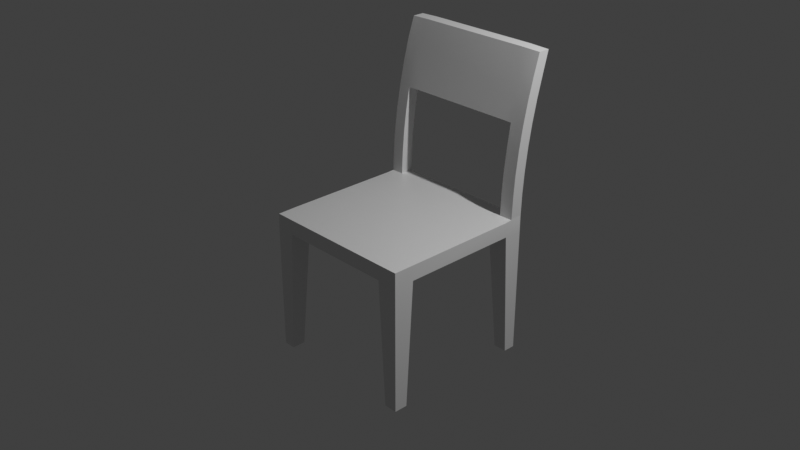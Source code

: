 # Source: chair.blend  (saved by Blender 2.93.21; exported with 4.5.12 LTS)
import bpy
from mathutils import Matrix  # noqa: F401  (used for matrix-valued properties, if any)

bpy.ops.wm.read_factory_settings(use_empty=True)
scene = bpy.context.scene
scene.name = 'Scene'

# ---- collections
col_collection = bpy.data.collections.new('Collection'); scene.collection.children.link(col_collection)

# ---- materials (node trees are filled in below, after node groups)
mat_material = bpy.data.materials.new('Material')
mat_material.alpha_threshold = 0.0
mat_material.use_transparent_shadow = False
mat_material.line_color = (0.0, 0.0, 0.0, 1.0)

# ---- node groups
ng_auto_smooth = bpy.data.node_groups.new('Auto Smooth', 'GeometryNodeTree')
_s = ng_auto_smooth.interface.new_socket(name='Geometry', in_out='OUTPUT', socket_type='NodeSocketGeometry')
_s = ng_auto_smooth.interface.new_socket(name='Geometry', in_out='INPUT', socket_type='NodeSocketGeometry')
_s = ng_auto_smooth.interface.new_socket(name='Angle', in_out='INPUT', socket_type='NodeSocketFloat')
_s.subtype = 'ANGLE'
_s.min_value = 0.0
_s.max_value = 3.142
ng_auto_smooth.is_modifier = True
_N = ng_auto_smooth.nodes; _L = ng_auto_smooth.links
n0 = _N.new('NodeGroupOutput'); n0.name = 'Group Output'; n0.location = (480, -100)
n1 = _N.new('NodeGroupInput'); n1.name = 'Group Input'; n1.location = (-420, -300)
n2 = _N.new('NodeGroupInput'); n2.name = 'Group Input.001'; n2.location = (-60, -100)
n3 = _N.new('GeometryNodeSetShadeSmooth'); n3.name = 'Set Shade Smooth'; n3.location = (120, -100)
n3.domain = 'EDGE'
n4 = _N.new('GeometryNodeSetShadeSmooth'); n4.name = 'Set Shade Smooth.001'; n4.location = (300, -100)
n5 = _N.new('GeometryNodeInputMeshEdgeAngle'); n5.name = 'Edge Angle'; n5.location = (-420, -220)
n6 = _N.new('GeometryNodeInputEdgeSmooth'); n6.name = 'Is Edge Smooth'; n6.location = (-60, -160)
n7 = _N.new('GeometryNodeInputShadeSmooth'); n7.name = 'Is Face Smooth'; n7.location = (-240, -340)
n8 = _N.new('FunctionNodeBooleanMath'); n8.name = 'Boolean Math'; n8.location = (-60, -220)
n9 = _N.new('FunctionNodeCompare'); n9.name = 'Compare'; n9.location = (-240, -180)
n9.operation = 'LESS_EQUAL'
_L.new(n5.outputs[0], n9.inputs[0])
_L.new(n4.outputs[0], n0.inputs[0])
_L.new(n1.outputs[1], n9.inputs[1])
_L.new(n9.outputs[0], n8.inputs[0])
_L.new(n7.outputs[0], n8.inputs[1])
_L.new(n2.outputs[0], n3.inputs[0])
_L.new(n6.outputs[0], n3.inputs[1])
_L.new(n3.outputs[0], n4.inputs[0])
_L.new(n8.outputs[0], n3.inputs[2])
n0.is_active_output = True

# ---- material node trees
mat_material.use_nodes = True; mat_material.node_tree.nodes.clear()
_N = mat_material.node_tree.nodes; _L = mat_material.node_tree.links
n0 = _N.new('ShaderNodeOutputMaterial'); n0.name = 'Material Output'; n0.location = (300, 300)
n1 = _N.new('ShaderNodeBsdfPrincipled'); n1.name = 'Principled BSDF'; n1.location = (10, 300)
n1.distribution = 'GGX'
n1.subsurface_method = 'BURLEY'
n1.inputs[2].default_value = 0.4
n1.inputs[3].default_value = 1.45
n1.inputs[27].default_value = (0.0, 0.0, 0.0, 1.0)
n1.inputs[28].default_value = 1.0
_L.new(n1.outputs[0], n0.inputs[0])
n0.is_active_output = True

# ---- world
world_world = bpy.data.worlds.new('World'); scene.world = world_world
world_world.use_nodes = True; world_world.node_tree.nodes.clear()
_N = world_world.node_tree.nodes; _L = world_world.node_tree.links
n0 = _N.new('ShaderNodeOutputWorld'); n0.name = 'World Output'; n0.location = (300, 300)
n1 = _N.new('ShaderNodeBackground'); n1.name = 'Background'; n1.location = (10, 300)
n1.inputs[0].default_value = (0.05088, 0.05088, 0.05088, 1.0)
_L.new(n1.outputs[0], n0.inputs[0])
n0.is_active_output = True
world_world.color = (0.05088, 0.05088, 0.05088)
world_world.use_sun_shadow = False
world_world.sun_shadow_jitter_overblur = 0.0

# ---- cameras
cam_camera = bpy.data.cameras.new('Camera')
cam_camera.clip_end = 100.0
cam_camera.ortho_scale = 7.314

# ---- lights
light_light = bpy.data.lights.new('Light', 'POINT')
light_light.transmission_factor = 0.0
light_light.energy = 1000.0
light_light.shadow_soft_size = 0.1
light_light.shadow_maximum_resolution = 0.006
light_light.use_absolute_resolution = True

# ---- meshes
me_cube = bpy.data.meshes.new('Cube')
me_cube.from_pydata([(1.0, 1.0, 1.0), (1.0, 1.001, -1.0), (1.0, -1.0, 1.0), (1.0, -1.0, -1.0), (-1.0, 1.0, 1.0), (-1.0, 1.001, -1.0), (-1.0, -1.0, 1.0), (-1.0, -1.0, -1.0), (-1.0, -0.8, -1.0), (1.0, -0.8, 1.0), (-1.0, -0.8, 1.0), (1.0, -0.8, -1.0), (-1.0, 0.82, 1.0), (1.0, 0.8206, -1.0), (-1.0, 0.8206, -1.0), (1.0, 0.82, 1.0), (0.8, 1.001, -1.0), (0.8, -1.0, 1.0), (0.8, -1.0, -1.0), (0.8, 1.0, 1.0), (0.8, -0.8, -1.0), (0.8, -0.8, 1.0), (0.8, 0.82, 1.0), (0.8, 0.8206, -1.0), (-0.82, 1.001, -1.0), (-0.82, -1.0, 1.0), (-0.82, -0.8, -1.0), (-0.82, 0.8206, -1.0), (-0.82, -1.0, -1.0), (-0.82, 1.0, 1.0), (-0.82, -0.8, 1.0), (-0.82, 0.82, 1.0), (-0.82, -1.0, 34.87), (-1.0, -1.0, 34.87), (1.0, -0.8, 34.87), (1.0, -1.0, 34.87), (-1.0, 0.82, 34.87), (-1.0, 1.0, 34.87), (0.8, 1.0, 34.87), (1.0, 1.0, 34.87), (-1.0, -0.8, 34.87), (0.8, -0.8, 34.87), (1.0, 0.82, 34.87), (0.8, 0.82, 34.87), (0.8, -1.0, 34.87), (-0.82, 1.0, 34.87), (-0.82, -0.8, 34.87), (-0.82, 0.82, 34.87), (-0.82, 1.001, -1.0), (-1.0, 1.001, -1.0), (1.0, 0.8206, -1.0), (1.0, 1.001, -1.0), (-1.0, 0.8206, -1.0), (-0.82, 0.8206, -1.0), (0.8, 1.001, -1.0), (0.8, 0.8206, -1.0), (-0.82, 1.001, -1.0), (-1.0, 1.001, -1.0), (1.0, 0.8206, -1.0), (1.0, 1.001, -1.0), (-1.0, 0.8206, -1.0), (-0.82, 0.8206, -1.0), (0.8, 1.001, -1.0), (0.8, 0.8206, -1.0), (-0.82, 1.343, -37.28), (-1.0, 1.343, -37.28), (1.0, 1.163, -37.28), (1.0, 1.343, -37.28), (-1.0, 1.163, -37.28), (-0.82, 1.163, -37.28), (0.8, 1.343, -37.28), (0.8, 1.163, -37.28), (0.8, 0.8308, -6.182), (0.8, 0.8539, -11.36), (0.8, 0.8899, -16.55), (0.8, 0.9388, -21.73), (0.8, 1.001, -26.91), (0.8, 1.075, -32.09), (1.0, 1.075, -32.09), (1.0, 1.001, -26.91), (1.0, 0.9388, -21.73), (1.0, 0.8899, -16.55), (1.0, 0.8539, -11.36), (1.0, 0.8308, -6.182), (1.0, 1.255, -32.09), (1.0, 1.181, -26.91), (1.0, 1.119, -21.73), (1.0, 1.07, -16.55), (1.0, 1.034, -11.36), (1.0, 1.011, -6.182), (0.8, 1.011, -6.182), (0.8, 1.034, -11.36), (0.8, 1.07, -16.55), (0.8, 1.119, -21.73), (0.8, 1.181, -26.91), (0.8, 1.255, -32.09), (-0.82, 0.8308, -6.182), (-0.82, 0.8539, -11.36), (-0.82, 0.8899, -16.55), (-0.82, 0.9388, -21.73), (-0.82, 1.001, -26.91), (-0.82, 1.075, -32.09), (-0.82, 1.255, -32.09), (-0.82, 1.181, -26.91), (-0.82, 1.119, -21.73), (-0.82, 1.07, -16.55), (-0.82, 1.034, -11.36), (-0.82, 1.011, -6.182), (-1.0, 0.8308, -6.182), (-1.0, 0.8539, -11.36), (-1.0, 0.8899, -16.55), (-1.0, 0.9388, -21.73), (-1.0, 1.001, -26.91), (-1.0, 1.075, -32.09), (-1.0, 1.011, -6.182), (-1.0, 1.034, -11.36), (-1.0, 1.07, -16.55), (-1.0, 1.119, -21.73), (-1.0, 1.181, -26.91), (-1.0, 1.255, -32.09), (0.8, 0.9388, -21.73), (0.8, 1.119, -21.73), (-0.82, 0.9388, -21.73), (-0.82, 1.119, -21.73)], [], [(12, 31, 47, 36), (28, 25, 6, 7), (14, 12, 4, 5), (20, 11, 3, 18), (11, 9, 2, 3), (16, 19, 0, 1), (13, 15, 9, 11), (23, 13, 11, 20), (7, 6, 10, 8), (31, 12, 10, 30), (21, 17, 44, 41), (27, 14, 52, 53), (1, 0, 15, 13), (8, 10, 12, 14), (24, 16, 23, 27), (6, 25, 32, 33), (15, 22, 21, 9), (27, 23, 20, 26), (24, 29, 19, 16), (26, 20, 18, 28), (3, 2, 17, 18), (30, 10, 40, 46), (8, 26, 28, 7), (5, 4, 29, 24), (14, 27, 26, 8), (23, 16, 54, 55), (19, 29, 31, 22), (22, 31, 30, 21), (18, 17, 25, 28), (21, 30, 25, 17), (46, 40, 33, 32), (45, 37, 36, 47), (39, 38, 43, 42), (34, 41, 44, 35), (10, 6, 33, 40), (17, 2, 35, 44), (2, 9, 34, 35), (25, 30, 46, 32), (19, 22, 43, 38), (15, 0, 39, 42), (4, 12, 36, 37), (22, 15, 42, 43), (0, 19, 38, 39), (31, 29, 45, 47), (9, 21, 41, 34), (29, 4, 37, 45), (55, 54, 62, 63), (51, 50, 58, 59), (5, 24, 48, 49), (16, 1, 51, 54), (13, 23, 55, 50), (24, 27, 53, 48), (1, 13, 50, 51), (14, 5, 49, 52), (78, 77, 71, 66), (54, 51, 59, 62), (52, 49, 57, 60), (49, 48, 56, 57), (48, 53, 61, 56), (50, 55, 63, 58), (53, 52, 60, 61), (70, 67, 66, 71), (65, 64, 69, 68), (101, 113, 68, 69), (84, 78, 66, 67), (95, 84, 67, 70), (113, 119, 65, 68), (119, 102, 64, 65), (62, 59, 89, 90), (90, 89, 88, 91), (91, 88, 87, 92), (92, 87, 86, 93), (93, 86, 85, 94), (94, 85, 84, 95), (63, 62, 90, 72), (72, 90, 91, 73), (73, 91, 92, 74), (74, 92, 93, 75), (122, 120, 121, 123), (59, 58, 83, 89), (89, 83, 82, 88), (88, 82, 81, 87), (87, 81, 80, 86), (86, 80, 79, 85), (85, 79, 78, 84), (58, 63, 72, 83), (83, 72, 73, 82), (82, 73, 74, 81), (81, 74, 75, 80), (80, 75, 76, 79), (79, 76, 77, 78), (57, 56, 107, 114), (114, 107, 106, 115), (115, 106, 105, 116), (116, 105, 104, 117), (117, 104, 103, 118), (118, 103, 102, 119), (60, 57, 114, 108), (108, 114, 115, 109), (109, 115, 116, 110), (110, 116, 117, 111), (111, 117, 118, 112), (112, 118, 119, 113), (61, 60, 108, 96), (96, 108, 109, 97), (97, 109, 110, 98), (98, 110, 111, 99), (99, 111, 112, 100), (100, 112, 113, 101), (56, 61, 96, 107), (107, 96, 97, 106), (106, 97, 98, 105), (105, 98, 99, 104), (75, 93, 121, 120), (104, 99, 122, 123), (70, 64, 102, 103, 104, 123, 121, 93, 94, 95), (69, 71, 77, 76, 75, 120, 122, 99, 100, 101), (71, 69, 64, 70)])
me_cube.polygons.foreach_set('use_smooth', [True] * 118)
_uv = me_cube.uv_layers.new(name='UVMap')
_uv.uv.foreach_set('vector', [0.875, 0.5225, 0.8525, 0.5225, 0.8525, 0.5225, 0.875, 0.5225, 0.375, 0.9775, 0.625, 0.9775, 0.625, 1.0, 0.375, 1.0, 0.375, 0.2275, 0.625, 0.2275, 0.625, 0.25, 0.375, 0.25, 0.35, 0.725, 0.375, 0.725, 0.375, 0.75, 0.35, 0.75, 0.375, 0.725, 0.625, 0.725, 0.625, 0.75, 0.375, 0.75, 0.375, 0.475, 0.625, 0.475, 0.625, 0.5, 0.375, 0.5, 0.375, 0.5225, 0.625, 0.5225, 0.625, 0.725, 0.375, 0.725, 0.35, 0.5225, 0.375, 0.5225, 0.375, 0.725, 0.35, 0.725, 0.375, 0.0, 0.625, 0.0, 0.625, 0.025, 0.375, 0.025, 0.8525, 0.5225, 0.875, 0.5225, 0.875, 0.725, 0.8525, 0.725, 0.65, 0.725, 0.65, 0.75, 0.65, 0.75, 0.65, 0.725, 0.1475, 0.5225, 0.125, 0.5225, 0.125, 0.5225, 0.1475, 0.5225, 0.375, 0.5, 0.625, 0.5, 0.625, 0.5225, 0.375, 0.5225, 0.375, 0.025, 0.625, 0.025, 0.625, 0.2275, 0.375, 0.2275, 0.1475, 0.5, 0.35, 0.5, 0.35, 0.5225, 0.1475, 0.5225, 0.625, 1.0, 0.625, 0.9775, 0.625, 0.9775, 0.625, 1.0, 0.625, 0.5225, 0.65, 0.5225, 0.65, 0.725, 0.625, 0.725, 0.1475, 0.5225, 0.35, 0.5225, 0.35, 0.725, 0.1475, 0.725, 0.375, 0.2725, 0.625, 0.2725, 0.625, 0.475, 0.375, 0.475, 0.1475, 0.725, 0.35, 0.725, 0.35, 0.75, 0.1475, 0.75, 0.375, 0.75, 0.625, 0.75, 0.625, 0.775, 0.375, 0.775, 0.8525, 0.725, 0.875, 0.725, 0.875, 0.725, 0.8525, 0.725, 0.125, 0.725, 0.1475, 0.725, 0.1475, 0.75, 0.125, 0.75, 0.375, 0.25, 0.625, 0.25, 0.625, 0.2725, 0.375, 0.2725, 0.125, 0.5225, 0.1475, 0.5225, 0.1475, 0.725, 0.125, 0.725, 0.35, 0.5225, 0.35, 0.5, 0.35, 0.5, 0.35, 0.5225, 0.65, 0.5, 0.8525, 0.5, 0.8525, 0.5225, 0.65, 0.5225, 0.65, 0.5225, 0.8525, 0.5225, 0.8525, 0.725, 0.65, 0.725, 0.375, 0.775, 0.625, 0.775, 0.625, 0.9775, 0.375, 0.9775, 0.65, 0.725, 0.8525, 0.725, 0.8525, 0.75, 0.65, 0.75, 0.8525, 0.725, 0.875, 0.725, 0.875, 0.75, 0.8525, 0.75, 0.8525, 0.5, 0.875, 0.5, 0.875, 0.5225, 0.8525, 0.5225, 0.625, 0.5, 0.65, 0.5, 0.65, 0.5225, 0.625, 0.5225, 0.625, 0.725, 0.65, 0.725, 0.65, 0.75, 0.625, 0.75, 0.625, 0.025, 0.625, 0.0, 0.625, 0.0, 0.625, 0.025, 0.625, 0.775, 0.625, 0.75, 0.625, 0.75, 0.625, 0.775, 0.625, 0.75, 0.625, 0.725, 0.625, 0.725, 0.625, 0.75, 0.8525, 0.75, 0.8525, 0.725, 0.8525, 0.725, 0.8525, 0.75, 0.65, 0.5, 0.65, 0.5225, 0.65, 0.5225, 0.65, 0.5, 0.625, 0.5225, 0.625, 0.5, 0.625, 0.5, 0.625, 0.5225, 0.625, 0.25, 0.625, 0.2275, 0.625, 0.2275, 0.625, 0.25, 0.65, 0.5225, 0.625, 0.5225, 0.625, 0.5225, 0.65, 0.5225, 0.625, 0.5, 0.625, 0.475, 0.625, 0.475, 0.625, 0.5, 0.8525, 0.5225, 0.8525, 0.5, 0.8525, 0.5, 0.8525, 0.5225, 0.625, 0.725, 0.65, 0.725, 0.65, 0.725, 0.625, 0.725, 0.625, 0.2725, 0.625, 0.25, 0.625, 0.25, 0.625, 0.2725, 0.35, 0.5225, 0.35, 0.5, 0.35, 0.5, 0.35, 0.5225, 0.375, 0.5, 0.375, 0.5225, 0.375, 0.5225, 0.375, 0.5, 0.375, 0.25, 0.375, 0.2725, 0.375, 0.2725, 0.375, 0.25, 0.375, 0.475, 0.375, 0.5, 0.375, 0.5, 0.375, 0.475, 0.375, 0.5225, 0.35, 0.5225, 0.35, 0.5225, 0.375, 0.5225, 0.1475, 0.5, 0.1475, 0.5225, 0.1475, 0.5225, 0.1475, 0.5, 0.375, 0.5, 0.375, 0.5225, 0.375, 0.5225, 0.375, 0.5, 0.375, 0.2275, 0.375, 0.25, 0.375, 0.25, 0.375, 0.2275, 0.375, 0.5225, 0.35, 0.5225, 0.35, 0.5225, 0.375, 0.5225, 0.375, 0.475, 0.375, 0.5, 0.375, 0.5, 0.375, 0.475, 0.375, 0.2275, 0.375, 0.25, 0.375, 0.25, 0.375, 0.2275, 0.375, 0.25, 0.375, 0.2725, 0.375, 0.2725, 0.375, 0.25, 0.1475, 0.5, 0.1475, 0.5225, 0.1475, 0.5225, 0.1475, 0.5, 0.375, 0.5225, 0.35, 0.5225, 0.35, 0.5225, 0.375, 0.5225, 0.1475, 0.5225, 0.125, 0.5225, 0.125, 0.5225, 0.1475, 0.5225, 0.35, 0.5, 0.375, 0.5, 0.375, 0.5225, 0.35, 0.5225, 0.125, 0.5, 0.1475, 0.5, 0.1475, 0.5225, 0.125, 0.5225, 0.1475, 0.5225, 0.125, 0.5225, 0.125, 0.5225, 0.1475, 0.5225, 0.375, 0.5, 0.375, 0.5225, 0.375, 0.5225, 0.375, 0.5, 0.375, 0.475, 0.375, 0.5, 0.375, 0.5, 0.375, 0.475, 0.375, 0.2275, 0.375, 0.25, 0.375, 0.25, 0.375, 0.2275, 0.375, 0.25, 0.375, 0.2725, 0.375, 0.2725, 0.375, 0.25, 0.375, 0.475, 0.375, 0.5, 0.375, 0.5, 0.375, 0.475, 0.375, 0.475, 0.375, 0.5, 0.375, 0.5, 0.375, 0.475, 0.375, 0.475, 0.375, 0.5, 0.375, 0.5, 0.375, 0.475, 0.375, 0.475, 0.375, 0.5, 0.375, 0.5, 0.375, 0.475, 0.375, 0.475, 0.375, 0.5, 0.375, 0.5, 0.375, 0.475, 0.375, 0.475, 0.375, 0.5, 0.375, 0.5, 0.375, 0.475, 0.35, 0.5225, 0.35, 0.5, 0.35, 0.5, 0.35, 0.5225, 0.35, 0.5225, 0.35, 0.5, 0.35, 0.5, 0.35, 0.5225, 0.35, 0.5225, 0.35, 0.5, 0.35, 0.5, 0.35, 0.5225, 0.35, 0.5225, 0.35, 0.5, 0.35, 0.5, 0.35, 0.5225, 0.1475, 0.5225, 0.35, 0.5225, 0.35, 0.5, 0.1475, 0.5, 0.375, 0.5, 0.375, 0.5225, 0.375, 0.5225, 0.375, 0.5, 0.375, 0.5, 0.375, 0.5225, 0.375, 0.5225, 0.375, 0.5, 0.375, 0.5, 0.375, 0.5225, 0.375, 0.5225, 0.375, 0.5, 0.375, 0.5, 0.375, 0.5225, 0.375, 0.5225, 0.375, 0.5, 0.375, 0.5, 0.375, 0.5225, 0.375, 0.5225, 0.375, 0.5, 0.375, 0.5, 0.375, 0.5225, 0.375, 0.5225, 0.375, 0.5, 0.375, 0.5225, 0.35, 0.5225, 0.35, 0.5225, 0.375, 0.5225, 0.375, 0.5225, 0.35, 0.5225, 0.35, 0.5225, 0.375, 0.5225, 0.375, 0.5225, 0.35, 0.5225, 0.35, 0.5225, 0.375, 0.5225, 0.375, 0.5225, 0.35, 0.5225, 0.35, 0.5225, 0.375, 0.5225, 0.375, 0.5225, 0.35, 0.5225, 0.35, 0.5225, 0.375, 0.5225, 0.375, 0.5225, 0.35, 0.5225, 0.35, 0.5225, 0.375, 0.5225, 0.375, 0.25, 0.375, 0.2725, 0.375, 0.2725, 0.375, 0.25, 0.375, 0.25, 0.375, 0.2725, 0.375, 0.2725, 0.375, 0.25, 0.375, 0.25, 0.375, 0.2725, 0.375, 0.2725, 0.375, 0.25, 0.375, 0.25, 0.375, 0.2725, 0.375, 0.2725, 0.375, 0.25, 0.375, 0.25, 0.375, 0.2725, 0.375, 0.2725, 0.375, 0.25, 0.375, 0.25, 0.375, 0.2725, 0.375, 0.2725, 0.375, 0.25, 0.375, 0.2275, 0.375, 0.25, 0.375, 0.25, 0.375, 0.2275, 0.375, 0.2275, 0.375, 0.25, 0.375, 0.25, 0.375, 0.2275, 0.375, 0.2275, 0.375, 0.25, 0.375, 0.25, 0.375, 0.2275, 0.375, 0.2275, 0.375, 0.25, 0.375, 0.25, 0.375, 0.2275, 0.375, 0.2275, 0.375, 0.25, 0.375, 0.25, 0.375, 0.2275, 0.375, 0.2275, 0.375, 0.25, 0.375, 0.25, 0.375, 0.2275, 0.1475, 0.5225, 0.125, 0.5225, 0.125, 0.5225, 0.1475, 0.5225, 0.1475, 0.5225, 0.125, 0.5225, 0.125, 0.5225, 0.1475, 0.5225, 0.1475, 0.5225, 0.125, 0.5225, 0.125, 0.5225, 0.1475, 0.5225, 0.1475, 0.5225, 0.125, 0.5225, 0.125, 0.5225, 0.1475, 0.5225, 0.1475, 0.5225, 0.125, 0.5225, 0.125, 0.5225, 0.1475, 0.5225, 0.1475, 0.5225, 0.125, 0.5225, 0.125, 0.5225, 0.1475, 0.5225, 0.1475, 0.5, 0.1475, 0.5225, 0.1475, 0.5225, 0.1475, 0.5, 0.1475, 0.5, 0.1475, 0.5225, 0.1475, 0.5225, 0.1475, 0.5, 0.1475, 0.5, 0.1475, 0.5225, 0.1475, 0.5225, 0.1475, 0.5, 0.1475, 0.5, 0.1475, 0.5225, 0.1475, 0.5225, 0.1475, 0.5, 0.35, 0.5225, 0.35, 0.5, 0.35, 0.5, 0.35, 0.5225, 0.1475, 0.5, 0.1475, 0.5225, 0.1475, 0.5225, 0.1475, 0.5, 0.375, 0.475, 0.375, 0.2725, 0.375, 0.2725, 0.375, 0.2725, 0.375, 0.2725, 0.1475, 0.5, 0.35, 0.5, 0.35, 0.5, 0.375, 0.475, 0.375, 0.475, 0.1475, 0.5225, 0.35, 0.5225, 0.35, 0.5225, 0.35, 0.5225, 0.35, 0.5225, 0.35, 0.5225, 0.1475, 0.5225, 0.1475, 0.5225, 0.1475, 0.5225, 0.1475, 0.5225, 0.35, 0.5225, 0.1475, 0.5225, 0.1475, 0.5, 0.375, 0.475])
me_cube.materials.append(mat_material)
me_cube.use_remesh_preserve_volume = False
me_cube.use_remesh_preserve_attributes = False
me_cube.use_mirror_vertex_groups = False
me_cube.update()

# ---- objects
ob_cube = bpy.data.objects.new('Cube', me_cube)
ob_light = bpy.data.objects.new('Light', light_light)
ob_camera = bpy.data.objects.new('Camera', cam_camera)

# ---- transforms, parenting, visibility, modifiers, constraints
ob_cube.location = (0.0, 0.0, 0.0)
ob_cube.scale = (0.8753, 0.8753, -0.04686)
ob_cube.lock_rotations_4d = False
ob_cube.empty_display_type = 'ARROWS'
ob_cube.lineart.crease_threshold = 0.0
_m = ob_cube.modifiers.new('Smooth', 'SMOOTH')
_m = ob_cube.modifiers.new('Auto Smooth', 'NODES')
_m.node_group = ng_auto_smooth
_gi = [s.identifier for s in ng_auto_smooth.interface.items_tree if s.item_type == 'SOCKET' and s.in_out == 'INPUT']
_m[_gi[1]] = 0.5236  # Angle
ob_light.location = (4.076, 1.005, 5.904)
ob_light.rotation_euler = (0.6503, 0.05522, 1.866)
ob_light.lock_rotations_4d = False
ob_light.empty_display_type = 'ARROWS'
ob_light.color = (0.0, 0.0, 0.0, 0.0)
ob_light.lineart.crease_threshold = 0.0
ob_camera.location = (7.359, -6.926, 4.958)
ob_camera.rotation_euler = (1.109, 0.0, 0.8149)
ob_camera.lock_rotations_4d = False
ob_camera.empty_display_type = 'ARROWS'
ob_camera.color = (0.0, 0.0, 0.0, 0.0)
ob_camera.display_type = 'WIRE'
ob_camera.lineart.crease_threshold = 0.0

# ---- collection membership
col_collection.objects.link(ob_cube)
col_collection.objects.link(ob_light)
col_collection.objects.link(ob_camera)

# ---- scene / render settings (as saved in the file)
scene.camera = ob_camera
scene.frame_start = 1; scene.frame_end = 250; scene.frame_set(1)
scene.render.engine = 'BLENDER_EEVEE_NEXT'
scene.cycles.use_denoising = False
scene.cycles.samples = 128
scene.cycles.sampling_pattern = 'TABULATED_SOBOL'
scene.cycles.use_adaptive_sampling = False
scene.cycles.use_light_tree = False
scene.view_settings.view_transform = 'Standard'
bpy.context.view_layer.update()
